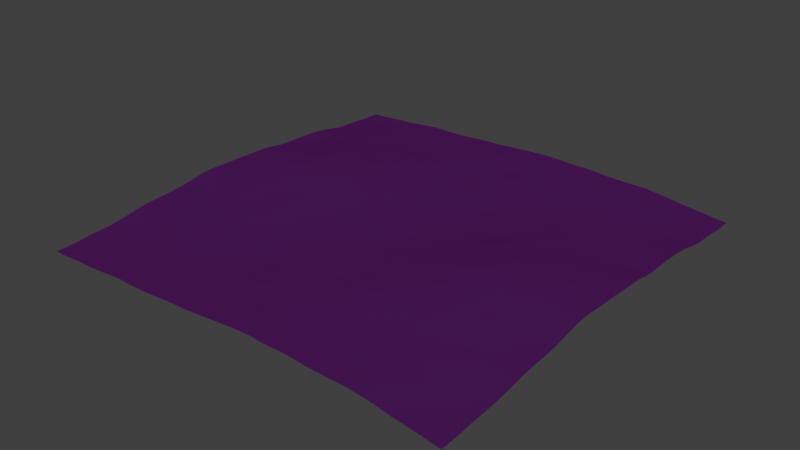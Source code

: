 # Source: DM-lake.blend  (saved by Blender 2.76.0; exported with 4.5.12 LTS)
import bpy
from mathutils import Matrix  # noqa: F401  (used for matrix-valued properties, if any)

bpy.ops.wm.read_factory_settings(use_empty=True)
scene = bpy.context.scene
scene.name = 'Scene'

# ---- collections
col_collection_1 = bpy.data.collections.new('Collection 1'); scene.collection.children.link(col_collection_1)

# ---- images (referenced by path relative to the original .blend; pixels are not part of the script)
import os
ASSET_DIR = os.environ.get("B2B_ASSET_DIR", "")  # directory of the original .blend (textures are referenced by path, not embedded)
HERE = os.path.dirname(os.path.abspath(__file__))  # packed textures are extracted next to this script under _unpacked/

def load_image(name, relpath, width, height, colorspace="sRGB"):
    """Load a texture the original file referenced (path relative to the .blend, or extracted next to this script)."""
    p = next((c for c in (os.path.join(HERE, relpath), os.path.join(ASSET_DIR, relpath)) if relpath and os.path.exists(c)), "")
    if p:
        img = bpy.data.images.load(p, check_existing=True)
        img.name = name
    else:  # same state as the original file: an image datablock whose file is absent (Cycles renders it pink)
        img = bpy.data.images.new(name, width, height)
        img.source = "FILE"
        img.filepath = "//" + (relpath or name)
    img.colorspace_settings.name = colorspace
    return img
img_water_jpg = load_image('water.jpg', 'water.jpg', 1024, 1024, 'sRGB')

# ---- materials (node trees are filled in below, after node groups)
mat_material = bpy.data.materials.new('Material')
mat_material.alpha_threshold = 0.0
mat_material.preview_render_type = 'FLAT'
mat_material.roughness = 0.5

# ---- material node trees
mat_material.use_nodes = True; mat_material.node_tree.nodes.clear()
_N = mat_material.node_tree.nodes; _L = mat_material.node_tree.links
n0 = _N.new('ShaderNodeOutputMaterial'); n0.name = 'Material Output'; n0.location = (300, 300)
n1 = _N.new('ShaderNodeMixShader'); n1.name = 'Mix Shader'; n1.location = (10, 300)
n1.inputs[0].default_value = 0.8955
n2 = _N.new('ShaderNodeBsdfTransparent'); n2.name = 'Transparent BSDF'; n2.location = (-180, 100)
n3 = _N.new('ShaderNodeTexImage'); n3.name = 'Image Texture'; n3.location = (-370, 100)
n3.width = 140
n3.image = img_water_jpg
n4 = _N.new('ShaderNodeMixShader'); n4.name = 'Mix Shader.001'; n4.location = (-190, 200)
n4.inputs[0].default_value = 0.5915
n5 = _N.new('ShaderNodeBsdfDiffuse'); n5.name = 'Diffuse BSDF'; n5.location = (-390, 100)
n5.inputs[0].default_value = (0.07538, 0.1255, 0.8, 0.3462)
n6 = _N.new('ShaderNodeBsdfAnisotropic'); n6.name = 'Glossy BSDF'; n6.location = (-390, 0)
n6.distribution = 'GGX'
n6.inputs[1].default_value = 0.2753
_L.new(n1.outputs[0], n0.inputs[0])
_L.new(n2.outputs[0], n1.inputs[2])
_L.new(n3.outputs[0], n2.inputs[0])
_L.new(n4.outputs[0], n1.inputs[1])
_L.new(n5.outputs[0], n4.inputs[1])
_L.new(n6.outputs[0], n4.inputs[2])
n0.is_active_output = True

# ---- world
world_world = bpy.data.worlds.new('World'); scene.world = world_world
world_world.color = (0.05088, 0.05088, 0.05088)
world_world.use_sun_shadow = False
world_world.sun_shadow_jitter_overblur = 0.0
world_world.cycles.sampling_method = 'MANUAL'
world_world.cycles.sample_map_resolution = 256

# ---- meshes
me_plane = bpy.data.meshes.new('Plane')
me_plane.from_pydata([(-0.8944, -0.894, 0.002229), (0.8972, -0.895, -0.001013), (-0.8952, 0.8914, -0.002758), (0.8898, 0.8926, -0.0006428), (-0.8978, -0.0009347, 0.0005923), (0.002337, -0.8968, -0.0004122), (0.8944, 0.003106, 0.0005553), (0.0004658, 0.9, 0.002772), (0.001214, -0.001097, -0.00195), (-0.8998, -0.4567, -0.0002612), (0.4585, -0.8987, -0.002406), (0.9005, 0.456, -0.0003203), (-0.4532, 0.8962, -0.002778), (-0.8961, 0.4565, 0.002208), (-0.4524, -0.8988, 0.0004882), (0.9017, -0.4517, -0.0002776), (0.4523, 0.9011, 0.0005618), (0.002113, 0.4519, 0.001511), (-0.0009568, -0.4541, 0.00119), (-0.4526, -0.002285, 0.002496), (0.4552, -0.001873, 0.003958), (0.4571, 0.4561, -0.001964), (-0.4525, 0.4528, -2.209e-05), (-0.4539, -0.4574, 0.002509), (0.4565, -0.4518, 0.002716), (-0.8966, -0.6814, 0.0006275), (0.683, -0.8999, 0.001672), (0.8968, 0.6795, 0.0007611), (-0.6803, 0.8979, 0.003846), (-0.8989, 0.2283, 0.0006442), (-0.228, -0.8993, 0.000359), (0.8936, -0.227, 0.001492), (0.2284, 0.8997, -0.000455), (0.001967, 0.6819, 0.001432), (-0.00374, -0.2273, 0.001393), (-0.6783, -4.199e-05, -0.002134), (0.2259, 0.0009192, 0.001983), (-0.8971, -0.2266, -0.001929), (0.2247, -0.9002, -0.0002337), (0.8981, 0.2261, 0.0005264), (-0.2257, 0.8973, -0.003427), (-0.8983, 0.6788, -0.002168), (-0.6793, -0.8994, -7.271e-05), (0.8979, -0.6789, -3.448e-05), (0.6801, 0.8973, -0.001433), (-0.001361, 0.2286, 0.002427), (-0.002313, -0.6798, -0.0006585), (-0.2268, 0.0001166, 0.0004622), (0.6772, -0.002297, -0.001575), (0.455, 0.6833, -0.0005627), (0.4558, 0.23, 0.001586), (0.2252, 0.4571, 0.001089), (0.6802, 0.4529, -0.002093), (-0.455, 0.6801, 8.992e-05), (-0.4567, 0.2268, -0.0007113), (-0.6797, 0.4528, 0.002111), (-0.2244, 0.4515, -0.0004253), (-0.4559, -0.2306, 0.000162), (-0.4511, -0.6798, 0.000477), (-0.68, -0.4491, 0.001311), (-0.2247, -0.4521, 0.00265), (0.4555, -0.2272, 0.0001119), (0.4535, -0.6816, 0.001227), (0.2248, -0.4569, 0.00123), (0.6805, -0.452, 0.0009317), (0.6796, 0.6824, -0.001598), (-0.2265, 0.6798, 0.001371), (-0.2273, -0.2251, -0.0005791), (0.6804, -0.2301, 0.0004999), (0.2255, 0.6807, 0.001462), (0.2252, 0.2247, -0.001669), (0.6787, 0.2264, 0.000453), (-0.6829, 0.6802, -0.0002089), (-0.6835, 0.229, 0.002275), (-0.2254, 0.2265, 0.001679), (-0.68, -0.2273, 0.0001877), (-0.6826, -0.6796, 0.001857), (-0.2285, -0.6803, -0.003135), (0.2262, -0.2282, -0.00311), (0.2256, -0.6765, 0.001045), (0.6786, -0.6813, -0.001199), (-0.8958, -0.7933, 0.001243), (0.7968, -0.8998, 0.0002429), (0.8949, 0.793, -0.0002378), (-0.7943, 0.9009, -0.0005665), (-0.8976, 0.117, -0.001012), (-0.1194, -0.8964, 0.002432), (0.8981, -0.1119, 0.001764), (0.1108, 0.8984, 0.001664), (-0.004281, 0.7951, 0.005378), (0.001329, -0.115, -0.002869), (-0.7953, -0.0003115, -0.001573), (0.1129, -0.001332, -0.002311), (-0.8977, -0.3398, -0.001762), (0.3385, -0.8992, -0.001869), (0.8992, 0.3397, 0.0003739), (-0.339, 0.8949, 0.0002963), (-0.9, 0.5661, -0.003287), (-0.5645, -0.8982, 0.00125), (0.895, -0.563, 0.0007253), (0.5657, 0.8967, -0.0007165), (-0.0002227, 0.3384, 0.002228), (0.001561, -0.5718, -0.002469), (-0.3397, 0.0001937, 0.0009601), (0.5651, -0.001305, 0.001052), (0.4515, 0.7956, 0.001223), (0.4507, 0.3381, 0.0002072), (0.1136, 0.4571, -0.000258), (0.5673, 0.4564, -0.001701), (-0.4514, 0.7935, 0.002621), (-0.4561, 0.3418, -0.001433), (-0.7962, 0.4529, 0.001629), (-0.3392, 0.4548, -0.0019), (-0.4567, -0.1154, -0.0007494), (-0.4522, -0.5678, -0.0005825), (-0.7977, -0.4548, 0.00188), (-0.3419, -0.4539, 0.0007887), (0.4579, -0.1123, 0.002436), (0.455, -0.5679, -0.00322), (0.1147, -0.4563, 0.0002024), (0.5708, -0.4563, 0.0002746), (-0.8977, -0.5635, -5.552e-05), (0.5665, -0.8978, 0.0009495), (0.8969, 0.5651, -0.002745), (-0.5688, 0.8957, -0.00177), (-0.8988, 0.3437, 0.001699), (-0.3402, -0.8962, -0.0001774), (0.9001, -0.3372, 0.002958), (0.3404, 0.9, -0.002085), (0.001576, 0.5651, -0.0006052), (-0.001899, -0.3402, 0.001393), (-0.5701, -0.001126, 0.002796), (0.3427, 0.001653, -0.0007561), (-0.8965, -0.1094, 0.002582), (0.1135, -0.9005, 0.0006568), (0.8962, 0.1115, 0.001142), (-0.1104, 0.8978, -0.002169), (-0.8973, 0.7937, 0.001472), (-0.7955, -0.8985, -0.001464), (0.8989, -0.7925, -0.002737), (0.7956, 0.8968, -8.902e-07), (-0.002177, 0.1152, -0.002636), (-0.002125, -0.7911, -0.0002841), (-0.1139, -0.002702, 0.0006099), (0.7959, 0.004473, 0.0003727), (0.4557, 0.568, 0.0001643), (0.4545, 0.1154, 0.0007622), (0.34, 0.4554, 0.0013), (0.7951, 0.4503, 0.003571), (-0.4562, 0.5671, -0.002297), (-0.4547, 0.1147, -0.0003982), (-0.5666, 0.452, -0.002759), (-0.1131, 0.452, 0.002079), (-0.4558, -0.3434, 0.001026), (-0.4526, -0.791, -0.0005054), (-0.5691, -0.4541, 0.000442), (-0.112, -0.4521, -0.001262), (0.4535, -0.3428, -0.0007851), (0.4537, -0.796, -0.0005992), (0.344, -0.4488, 0.002075), (0.7969, -0.4551, -0.002612), (0.6794, 0.7971, 0.0001466), (0.6771, 0.5673, -0.0005425), (0.5644, 0.6822, -0.001255), (0.7929, 0.6803, 0.001717), (-0.2258, 0.794, 0.0001034), (-0.227, 0.5626, 0.001642), (-0.3396, 0.6827, 8.726e-05), (-0.1118, 0.6783, -0.000221), (-0.2276, -0.1137, -0.001405), (-0.2281, -0.3375, 0.002513), (-0.3384, -0.2275, 0.001771), (-0.1115, -0.2269, 0.0007118), (0.6835, -0.1165, 0.001358), (0.679, -0.3415, -0.001095), (0.5655, -0.2263, 0.001338), (0.7929, -0.2294, -0.0006245), (0.2288, 0.7954, 0.00165), (0.2272, 0.5691, -0.0005963), (0.1122, 0.6828, 0.002286), (0.3443, 0.6811, 0.003102), (0.2266, 0.3389, -0.001089), (0.227, 0.1118, -0.000943), (0.1183, 0.2288, 0.00302), (0.3411, 0.2258, -0.001388), (0.682, 0.3408, -0.001652), (0.6813, 0.1162, -0.001129), (0.5693, 0.2288, 0.0009558), (0.7904, 0.2272, -0.0001966), (-0.6827, 0.7918, 6.787e-05), (-0.6811, 0.5664, -0.001798), (-0.7931, 0.6821, 0.0009163), (-0.5643, 0.6829, -0.002552), (-0.6787, 0.3385, -0.003447), (-0.6795, 0.1164, -0.001377), (-0.7931, 0.2258, 0.002424), (-0.5663, 0.2294, -0.004509), (-0.2286, 0.3388, 0.002057), (-0.2266, 0.1108, 0.002132), (-0.3365, 0.226, -0.0008221), (-0.1139, 0.2248, -1.312e-06), (-0.6825, -0.1131, 0.001715), (-0.6792, -0.343, 0.0008813), (-0.7925, -0.2271, 0.002655), (-0.5686, -0.2249, 0.0001728), (-0.6799, -0.5662, -0.002878), (-0.6811, -0.7932, 3.799e-05), (-0.7946, -0.6832, 0.002357), (-0.5642, -0.6787, -0.0003815), (-0.2265, -0.5651, -0.0002861), (-0.2289, -0.7941, 0.004385), (-0.3422, -0.6788, -0.001874), (-0.1152, -0.6814, 0.001595), (0.2295, -0.1158, 0.002143), (0.2277, -0.3407, 0.0009007), (0.1161, -0.23, 0.000872), (0.3394, -0.2261, -0.0009082), (0.2245, -0.5667, -0.001667), (0.2242, -0.7937, -0.0003328), (0.1136, -0.683, -0.001174), (0.3439, -0.6858, -0.0009907), (0.6821, -0.5633, 0.003659), (0.6786, -0.7936, 0.003355), (0.5637, -0.6839, -0.001928), (0.7969, -0.68, -0.00199), (0.7928, 0.7939, 0.0007577), (-0.1159, 0.794, 0.002024), (-0.1137, -0.1151, -0.002744), (0.7957, -0.1116, -0.003287), (0.3408, 0.7952, 0.0007158), (0.3427, 0.3382, -0.0009289), (0.793, 0.3397, 0.0008464), (-0.5679, 0.7946, 0.003419), (-0.5643, 0.3371, 0.000135), (-0.1165, 0.3444, -0.001949), (-0.5687, -0.1129, -0.001976), (-0.5662, -0.5688, -0.001345), (-0.114, -0.5717, -0.002095), (0.3402, -0.115, -0.002176), (0.3414, -0.5651, 5.018e-05), (0.7937, -0.5657, -0.004097), (0.5667, 0.7939, -0.001392), (0.5659, 0.5668, -0.003147), (0.7934, 0.5697, 0.0005921), (-0.3376, 0.7912, -0.0003051), (-0.3416, 0.5657, -0.001861), (-0.116, 0.5679, 0.001712), (-0.3379, -0.1156, -0.001508), (-0.3403, -0.3381, 0.001819), (-0.1116, -0.3396, -0.0007477), (0.5672, -0.1155, 0.002261), (0.5698, -0.3421, -0.000929), (0.7987, -0.3421, -0.0007226), (0.1154, 0.7923, 0.004665), (0.1123, 0.5674, -0.001251), (0.3403, 0.5671, 0.0009149), (0.1166, 0.3384, -0.0006019), (0.1127, 0.114, 0.0003083), (0.3387, 0.109, -0.002401), (0.566, 0.3431, 0.0002226), (0.5685, 0.1148, 0.001584), (0.7946, 0.1129, 0.001407), (-0.7904, 0.7912, -0.0001651), (-0.7929, 0.5644, 0.0008874), (-0.5664, 0.5677, -0.001974), (-0.7915, 0.3397, -0.00354), (-0.7952, 0.1119, -0.001669), (-0.5662, 0.1124, -0.002539), (-0.3425, 0.3445, -0.005776), (-0.3423, 0.1095, 0.00145), (-0.1133, 0.1119, -0.001342), (-0.7952, -0.1125, 0.00258), (-0.7935, -0.3411, 0.0003962), (-0.567, -0.3397, -0.002907), (-0.7948, -0.5625, -0.0007845), (-0.795, -0.7939, -0.0001531), (-0.5667, -0.7924, -0.0002984), (-0.3414, -0.5668, -0.001147), (-0.3388, -0.7965, 0.001194), (-0.1162, -0.792, -0.0007424), (0.1119, -0.1097, -0.002223), (0.114, -0.34, -0.0009239), (0.3408, -0.3367, -0.001848), (0.1115, -0.5676, -0.00281), (0.1123, -0.7923, -0.00164), (0.3393, -0.7947, -0.0001652), (0.5681, -0.5645, 0.003121), (0.5687, -0.795, -0.001185), (0.7975, -0.7947, 0.00164), (-0.8973, -0.8498, 0.002055), (0.8529, -0.8993, -0.0009327), (0.8957, 0.8496, -0.0007375), (-0.8522, 0.8973, -0.001424), (-0.8958, 0.05871, 0.0007809), (-0.05781, -0.8958, 0.002151), (0.899, -0.05291, -0.0001827), (0.05359, 0.8974, 0.004077), (-0.002164, 0.8535, 0.003904), (0.002454, -0.05785, -0.003433), (-0.8493, -0.004914, -0.002012), (0.05931, -0.001348, -0.00553), (-0.8982, -0.3994, -0.001994), (0.3972, -0.897, -0.002075), (0.9, 0.3969, -0.0004551), (-0.3958, 0.8928, -0.001488), (-0.8959, 0.5112, 0.0002019), (-0.5106, -0.8991, 0.0002226), (0.8974, -0.507, 0.001586), (0.5095, 0.896, -0.00158), (0.0006997, 0.3951, 0.001921), (0.001303, -0.512, 0.0007826), (-0.3949, -0.002678, 0.001104), (0.5101, -0.001143, 0.001796), (0.4505, 0.8518, -0.0009687), (0.454, 0.3962, -0.002565), (0.05646, 0.458, 0.00183), (0.5118, 0.4545, -0.004011), (-0.451, 0.8513, -0.0007298), (-0.4531, 0.3993, -0.0002409), (-0.8519, 0.4518, 0.003685), (-0.3993, 0.4533, -0.00405), (-0.4547, -0.0613, -8.556e-05), (-0.4527, -0.5123, 0.001722), (-0.8505, -0.4553, -0.0007344), (-0.3968, -0.4532, 0.00392), (0.4583, -0.0558, 0.004612), (0.4569, -0.5112, 0.001458), (0.05565, -0.4562, 0.001303), (0.5144, -0.453, 0.002229), (-0.8949, -0.6217, 0.002024), (0.6235, -0.8994, -0.0003054), (0.8974, 0.6211, -0.002693), (-0.6267, 0.8965, -0.000871), (-0.8988, 0.2858, 0.001873), (-0.284, -0.8984, 0.002036), (0.8951, -0.2795, 0.003378), (0.2848, 0.8996, -0.001469), (-0.0006145, 0.6263, 0.0008734), (-0.003688, -0.2845, 0.002978), (-0.6245, -0.002139, -0.002034), (0.2838, 0.0007412, -0.001855), (-0.8969, -0.169, 0.001727), (0.1694, -0.9014, 0.001833), (0.8998, 0.1704, 0.0003761), (-0.1685, 0.8963, -0.002604), (-0.8948, 0.7369, -0.0002585), (-0.7381, -0.8974, 0.0003417), (0.899, -0.7362, 0.001408), (0.7384, 0.8992, -0.0007963), (-0.001634, 0.1703, 0.000851), (-0.004452, -0.7358, -0.0009522), (-0.1723, -0.001288, -0.003216), (0.7349, -0.0009415, -0.001406), (0.4536, 0.6281, 0.0009133), (0.4571, 0.1733, 0.003726), (0.2827, 0.453, -0.001892), (0.7397, 0.4493, 0.001387), (-0.4558, 0.6241, -0.0012), (-0.4562, 0.1713, -0.0004214), (-0.6228, 0.4522, -0.0009215), (-0.1671, 0.4494, 0.004234), (-0.4546, -0.2864, -0.000506), (-0.4498, -0.7345, 0.0003146), (-0.6259, -0.4509, 0.002789), (-0.1667, -0.4544, 0.0004734), (0.4551, -0.2841, 0.002165), (0.4498, -0.7397, 0.001622), (0.2812, -0.4531, 0.0003433), (0.7398, -0.453, 0.001049), (0.6787, 0.8524, -0.000753), (0.6794, 0.6251, -0.00263), (0.5121, 0.6808, -0.0006016), (0.7348, 0.6799, -0.001591), (-0.2245, 0.8489, -0.0009496), (-0.2283, 0.622, 0.000851), (-0.3961, 0.6812, -0.000496), (-0.1682, 0.6809, -0.0008656), (-0.2251, -0.0584, -0.001984), (-0.2293, -0.2836, -0.00117), (-0.3976, -0.2288, 0.001395), (-0.1725, -0.2246, -0.0004195), (0.6794, -0.05879, 0.002346), (0.6806, -0.287, -0.001911), (0.5078, -0.2293, 0.001648), (0.7371, -0.2282, 0.0006141), (0.2262, 0.8531, 0.0006736), (0.2258, 0.6252, -0.001281), (0.06004, 0.6817, -0.001351), (0.2845, 0.6797, 0.002818), (0.2254, 0.3982, 0.0008302), (0.2267, 0.1669, -0.0007075), (0.06131, 0.2314, 0.004192), (0.2845, 0.2285, -0.002885), (0.6813, 0.3941, -0.003141), (0.6801, 0.1726, -0.00247), (0.5125, 0.2267, 0.0008754), (0.7379, 0.2237, -0.002084), (-0.6802, 0.8494, 0.002086), (-0.6807, 0.6207, 0.0009519), (-0.8467, 0.6798, 0.0006755), (-0.6226, 0.6817, -0.001097), (-0.6787, 0.3962, 1.275e-06), (-0.6827, 0.1718, 0.001444), (-0.8488, 0.2298, 0.001096), (-0.6258, 0.2299, -0.0006135), (-0.2273, 0.3959, 0.001903), (-0.2279, 0.1697, -4.717e-06), (-0.398, 0.2282, -0.0002894), (-0.1665, 0.2273, 0.0001532), (-0.68, -0.05792, -0.003653), (-0.6762, -0.2833, 0.0008517), (-0.8485, -0.2279, -0.00187), (-0.6227, -0.2253, 0.00153), (-0.6804, -0.5075, -0.001667), (-0.6794, -0.7347, -6.816e-05), (-0.8521, -0.6854, 0.00235), (-0.6263, -0.6784, 0.0007222), (-0.2255, -0.5085, 0.002559), (-0.2289, -0.74, 0.002493), (-0.3945, -0.6778, -0.002765), (-0.1688, -0.6808, -0.002694), (0.2263, -0.05602, 0.003312), (0.2255, -0.2833, -0.00155), (0.05941, -0.2292, 0.00509), (0.2856, -0.2253, -0.001378), (0.2228, -0.5123, 0.0005627), (0.2245, -0.7344, -0.000464), (0.05822, -0.6843, -0.002144), (0.2858, -0.6803, 0.002453), (0.6829, -0.5089, 0.00232), (0.6799, -0.7367, 0.0005057), (0.5089, -0.6811, -0.003147), (0.7331, -0.6794, -0.003382), (-0.8981, -0.7369, 0.002588), (0.7371, -0.9016, 0.002634), (0.8954, 0.7344, 0.0003517), (-0.7345, 0.9022, 0.003564), (-0.8996, 0.1741, 0.001101), (-0.1741, -0.9002, 0.001244), (0.897, -0.1722, 0.0006017), (0.1691, 0.8996, -0.0007409), (-0.0006333, 0.7388, 0.0008076), (-0.001423, -0.1725, 0.001305), (-0.7354, -0.002345, -0.0001621), (0.1696, -0.001478, 0.0005774), (-0.8979, -0.2812, -0.001627), (0.281, -0.8971, 0.0004617), (0.8978, 0.2819, 0.0008412), (-0.2806, 0.8978, -0.001736), (-0.9007, 0.6215, -0.00473), (-0.6209, -0.8971, -0.001502), (0.8958, -0.6233, -0.00122), (0.6201, 0.8985, -0.003103), (-0.002429, 0.2805, 0.001226), (-0.0008782, -0.6282, 3.67e-05), (-0.2879, -0.000985, -0.0005541), (0.6213, -0.00265, 0.0005434), (0.4534, 0.7389, 0.000752), (0.4532, 0.2835, 0.002828), (0.1704, 0.4562, -0.001913), (0.6238, 0.4536, 0.0003183), (-0.4513, 0.7375, 0.001449), (-0.4569, 0.2862, -0.002197), (-0.7393, 0.4504, 0.000889), (-0.284, 0.4522, -0.0005984), (-0.4564, -0.1718, -0.0004015), (-0.452, -0.6248, -0.002214), (-0.7403, -0.4537, -0.000712), (-0.2873, -0.4546, 0.001567), (0.4554, -0.1712, 5.38e-05), (0.4538, -0.6258, -0.0002877), (0.1728, -0.4536, 0.001062), (0.6262, -0.4527, 0.002115), (-0.9008, -0.5093, -0.002138), (0.5128, -0.8959, -0.0007173), (0.8988, 0.5127, 5.156e-05), (-0.5094, 0.8959, -0.00203), (-0.8973, 0.3997, 0.000935), (-0.3945, -0.8979, 9.26e-06), (0.9033, -0.3931, 0.0008892), (0.3967, 0.9008, 0.001163), (0.001049, 0.5073, -0.001729), (-0.002522, -0.399, 0.0015), (-0.5102, -0.0003083, 0.003684), (0.399, -0.0008904, 6.962e-05), (-0.898, -0.0557, 5.593e-05), (0.05787, -0.9014, -0.0002976), (0.8939, 0.05679, 0.0008693), (-0.05449, 0.899, 0.002423), (-0.8995, 0.8507, -0.000291), (-0.855, -0.9012, -0.0005476), (0.8996, -0.8521, -0.004036), (0.8477, 0.8965, -0.0006648), (-0.0007363, 0.05657, -0.002056), (0.001543, -0.8488, -0.001762), (-0.05495, 0.000511, -0.002314), (0.8487, 0.00405, -4.025e-05), (0.4571, 0.5107, 0.000955), (0.4558, 0.05371, -0.001174), (0.4, 0.457, -0.001893), (0.8524, 0.4541, 0.00346), (-0.4536, 0.5105, -0.0003367), (-0.4514, 0.05481, 0.001137), (-0.5077, 0.4555, -0.0009311), (-0.05402, 0.4505, 0.001351), (-0.4564, -0.4016, 0.001425), (-0.4551, -0.8498, -0.00202), (-0.5127, -0.4571, -0.0008957), (-0.05855, -0.4508, 0.001205), (0.4563, -0.3979, -0.001193), (0.4582, -0.8503, -0.001592), (0.3988, -0.4497, 0.004597), (0.8537, -0.4522, 0.0006037), (0.6783, 0.7396, -2.142e-05), (0.6774, 0.5125, -0.001126), (0.6226, 0.6838, 0.001515), (0.8529, 0.6803, 0.0005817), (-0.2249, 0.7395, 0.0017), (-0.2271, 0.5051, 0.002336), (-0.2812, 0.6837, 8.143e-05), (-0.05716, 0.6771, 0.0002959), (-0.2272, -0.1668, -0.001337), (-0.2271, -0.394, 0.004507), (-0.2814, -0.2263, 0.004472), (-0.05973, -0.2284, -0.001412), (0.6819, -0.1739, 0.001394), (0.6777, -0.398, -0.00082), (0.6225, -0.2276, 0.002939), (0.8471, -0.2283, 3.789e-05), (0.2291, 0.7375, 0.0003683), (0.2278, 0.5135, -0.001279), (0.1661, 0.6826, 0.00416), (0.399, 0.6825, 0.0005848), (0.2258, 0.2842, -0.0007137), (0.2249, 0.05737, -0.0009882), (0.1714, 0.2278, 0.003353), (0.3986, 0.2273, 0.0008428), (0.68, 0.2823, 0.0003055), (0.6776, 0.05556, -0.004357), (0.6226, 0.2273, 0.002681), (0.8497, 0.2252, -0.003019), (-0.6846, 0.7358, -0.001537), (-0.6813, 0.508, -0.0006703), (-0.7402, 0.678, -0.0006593), (-0.512, 0.6845, -0.0001816), (-0.6803, 0.2827, -0.0004661), (-0.6777, 0.05849, -0.0006921), (-0.7372, 0.2299, 0.001341), (-0.5099, 0.2278, -0.002941), (-0.2261, 0.2827, 0.002405), (-0.2275, 0.05589, 0.002675), (-0.2832, 0.2237, 0.001105), (-0.05856, 0.225, -5.998e-05), (-0.6836, -0.1685, 0.0007016), (-0.6811, -0.3971, 0.000484), (-0.7386, -0.2281, -0.000231), (-0.5135, -0.2263, 0.0002228), (-0.6813, -0.623, -0.0001828), (-0.6799, -0.8488, 0.001359), (-0.7387, -0.6807, 0.0004534), (-0.5077, -0.6782, -0.0008812), (-0.2277, -0.6217, -0.00463), (-0.2271, -0.8501, 0.001921), (-0.2877, -0.6816, -0.003415), (-0.06001, -0.6811, 0.001792), (0.2271, -0.1721, -0.0005288), (0.2273, -0.3977, 0.0003755), (0.1708, -0.2275, -0.002715), (0.3996, -0.2266, -0.00118), (0.2265, -0.6205, -0.002023), (0.2253, -0.8535, -0.0005523), (0.1676, -0.679, -0.001095), (0.3977, -0.6838, 0.001952), (0.6784, -0.6231, 0.002748), (0.6804, -0.854, 0.004485), (0.6238, -0.6848, 0.00314), (0.8547, -0.6794, -0.000885), (0.7939, 0.8499, 0.001475), (0.7943, 0.7345, 0.001301), (0.734, 0.7961, 0.0002866), (0.8459, 0.7924, -0.000408), (-0.1134, 0.8489, 1.165e-05), (-0.1142, 0.7358, 0.0008006), (-0.1687, 0.7941, 0.000952), (-0.06192, 0.7921, 0.004168), (-0.1133, -0.05902, -0.002215), (-0.1106, -0.1688, -0.001801), (-0.1722, -0.1112, -0.003864), (-0.0549, -0.1165, -0.005446), (0.7954, -0.05329, -0.003123), (0.7958, -0.172, -0.002869), (0.7402, -0.113, -0.002246), (0.8488, -0.1123, -0.00252), (0.3408, 0.8521, -0.000696), (0.3415, 0.7374, 0.001401), (0.286, 0.7962, -0.001246), (0.3951, 0.7957, 0.003853), (0.341, 0.3994, 0.0005893), (0.3422, 0.2809, 0.0007139), (0.2876, 0.3406, -0.003179), (0.3972, 0.3369, 0.003593), (0.7937, 0.3952, 0.003068), (0.7928, 0.284, 0.001529), (0.7395, 0.3394, -0.003069), (0.8525, 0.3399, -2.597e-05), (-0.5702, 0.8491, 0.001636), (-0.5666, 0.7371, 0.001542), (-0.6267, 0.7944, -0.0001187), (-0.5066, 0.7924, 0.004329), (-0.5641, 0.3948, -4.435e-05), (-0.5671, 0.2857, -0.0006567), (-0.6201, 0.3382, -0.002061), (-0.5118, 0.3398, -0.001198), (-0.1143, 0.3982, -0.0002503), (-0.116, 0.2843, -0.001179), (-0.1682, 0.3411, -0.001194), (-0.05612, 0.3433, 0.002883), (-0.5664, -0.05733, 0.0003876), (-0.5705, -0.1699, -0.001239), (-0.6254, -0.1156, -0.0006757), (-0.5111, -0.1124, -0.001628), (-0.5689, -0.5099, 0.001424), (-0.5638, -0.6225, -0.002322), (-0.6242, -0.5697, -0.001678), (-0.5103, -0.572, 0.000289), (-0.1139, -0.5134, -0.001014), (-0.1118, -0.626, -0.001452), (-0.1708, -0.5688, 0.0009451), (-0.05489, -0.5703, -0.001777), (0.3438, -0.05711, 0.0001639), (0.34, -0.1693, -0.0009477), (0.2842, -0.1166, 0.001214), (0.3998, -0.1114, -0.0001084), (0.3409, -0.5039, -0.0005703), (0.3406, -0.6264, 0.001653), (0.2804, -0.5668, 0.001102), (0.3971, -0.565, -0.001029), (0.7955, -0.5097, -0.001673), (0.7938, -0.6265, -0.00185), (0.739, -0.5642, -0.002122), (0.8482, -0.5627, -0.0007189), (0.5663, 0.8487, -0.002335), (0.5644, 0.7379, -0.000954), (0.5101, 0.7936, -0.001436), (0.6232, 0.7984, -0.002833), (0.5645, 0.6267, -0.000181), (0.5646, 0.5117, -0.004367), (0.5134, 0.5651, -0.0004207), (0.6218, 0.567, -0.0006975), (0.7914, 0.624, 0.0006289), (0.7925, 0.5097, 0.002167), (0.7342, 0.5673, -0.002806), (0.8511, 0.5683, -0.0005703), (-0.3412, 0.845, -0.000986), (-0.3378, 0.7399, 0.0006702), (-0.3954, 0.7917, -2.161e-05), (-0.2783, 0.7918, -0.0003239), (-0.3429, 0.6255, -0.001649), (-0.3422, 0.5094, -0.003199), (-0.3985, 0.5663, -0.001549), (-0.2864, 0.5629, 0.002485), (-0.1145, 0.6225, -0.000881), (-0.1153, 0.5091, 0.00318), (-0.1717, 0.5677, 0.001104), (-0.05905, 0.5665, 0.00237), (-0.3391, -0.05529, -0.001102), (-0.3379, -0.1713, 0.001125), (-0.3976, -0.1168, -0.0002499), (-0.2846, -0.1139, -0.0008474), (-0.3396, -0.2797, 0.00344), (-0.3403, -0.3979, 0.003115), (-0.395, -0.3413, 0.000951), (-0.2877, -0.339, 0.004061), (-0.1118, -0.2836, 0.000334), (-0.1097, -0.393, 0.0007655), (-0.1711, -0.338, 0.0002986), (-0.05802, -0.342, -0.0002217), (0.5658, -0.05755, 0.002394), (0.5643, -0.1718, 0.001613), (0.5104, -0.1132, 0.005501), (0.6254, -0.1167, 0.005021), (0.5653, -0.2859, -0.0001502), (0.5708, -0.3975, -7.26e-05), (0.5136, -0.3414, 0.001036), (0.624, -0.3433, -0.003755), (0.7949, -0.2848, -0.0003993), (0.7981, -0.4004, -0.00304), (0.7384, -0.34, -0.001606), (0.8537, -0.3383, 0.003214), (0.1115, 0.8508, 0.002837), (0.1159, 0.7377, 0.005378), (0.05281, 0.7902, 0.006385), (0.175, 0.7964, 0.003962), (0.1106, 0.6248, -0.0002973), (0.1117, 0.51, -0.0001943), (0.05497, 0.5662, -0.004593), (0.1676, 0.5678, 0.00137), (0.3437, 0.6227, 0.002082), (0.3397, 0.5128, 0.0004685), (0.2824, 0.5665, 0.0008329), (0.3969, 0.5669, -0.001261), (0.1166, 0.4013, -0.0006426), (0.1179, 0.2832, 0.001061), (0.05956, 0.3394, 0.002076), (0.1719, 0.3385, 0.0009583), (0.1155, 0.1735, 0.003882), (0.1153, 0.0551, -0.00249), (0.05756, 0.1135, 0.0009308), (0.1698, 0.1155, -0.003077), (0.341, 0.1657, -0.0005928), (0.3389, 0.05666, -0.003091), (0.2819, 0.1111, -0.001409), (0.3981, 0.1105, -0.001737), (0.5646, 0.4002, 0.0004869), (0.569, 0.2843, 0.001381), (0.5092, 0.3406, -0.001991), (0.6222, 0.3396, 0.002282), (0.57, 0.1718, 0.002082), (0.5667, 0.05646, -0.001115), (0.5131, 0.1135, 0.001678), (0.6227, 0.114, 0.0002358), (0.7919, 0.1713, -0.0002843), (0.7952, 0.05778, 0.0003588), (0.7392, 0.1141, -0.001902), (0.8493, 0.1124, 0.002683), (-0.7913, 0.8496, -0.00026), (-0.7922, 0.7391, 3.575e-06), (-0.8458, 0.7934, 0.002717), (-0.7358, 0.7919, -0.001539), (-0.7911, 0.6197, 0.002443), (-0.7953, 0.5064, -0.001651), (-0.85, 0.5622, -0.001735), (-0.7376, 0.5628, 0.002088), (-0.5625, 0.6258, -0.003008), (-0.5682, 0.5097, -0.002837), (-0.622, 0.5683, -0.001206), (-0.5109, 0.5677, -0.002417), (-0.7952, 0.3963, -0.001699), (-0.7905, 0.2817, -0.001522), (-0.8535, 0.3449, -0.0009856), (-0.7352, 0.3377, -0.003705), (-0.7942, 0.1712, -4.892e-05), (-0.794, 0.05716, -0.0007861), (-0.8505, 0.1144, 0.001223), (-0.7364, 0.1124, -0.001322), (-0.565, 0.1708, -0.003351), (-0.5695, 0.05608, -0.001753), (-0.6211, 0.1159, -0.002927), (-0.5091, 0.1136, -0.001084), (-0.3408, 0.3992, -0.004097), (-0.3389, 0.2866, -0.00398), (-0.3971, 0.3422, -0.005892), (-0.288, 0.34, -0.004721), (-0.3395, 0.1653, -0.001016), (-0.3412, 0.05706, 0.002771), (-0.3989, 0.1136, 0.0007588), (-0.2885, 0.1092, 0.0047), (-0.1128, 0.17, -0.001327), (-0.1138, 0.05367, 0.0001203), (-0.1689, 0.1107, -0.00293), (-0.05886, 0.1146, -0.001501), (-0.7956, -0.05816, 0.0004922), (-0.7971, -0.1715, 0.001242), (-0.8464, -0.1117, 0.0009621), (-0.743, -0.1146, 0.0001433), (-0.7901, -0.2839, 0.002539), (-0.7956, -0.3976, -6.162e-06), (-0.8527, -0.3414, -0.00122), (-0.732, -0.3454, -9.057e-05), (-0.5666, -0.2805, -0.0008783), (-0.5686, -0.3996, -0.002997), (-0.6234, -0.339, 0.0001962), (-0.5113, -0.3432, -0.001589), (-0.7963, -0.5076, -1.225e-05), (-0.7952, -0.6237, 5.203e-05), (-0.849, -0.5645, -0.0004835), (-0.7404, -0.5652, -0.002959), (-0.7943, -0.7376, 0.002801), (-0.795, -0.8486, 0.0004124), (-0.8536, -0.796, 0.003), (-0.74, -0.7905, -0.003353), (-0.5653, -0.7334, -9.432e-05), (-0.565, -0.8499, 0.0009629), (-0.6234, -0.7921, 0.002814), (-0.5083, -0.7936, -0.002934), (-0.3423, -0.5082, -0.0008218), (-0.3445, -0.6229, -0.002889), (-0.3995, -0.5666, -0.001786), (-0.2878, -0.5661, -0.0002416), (-0.3403, -0.7356, 0.002483), (-0.3399, -0.8529, 0.001149), (-0.394, -0.7929, -0.001037), (-0.2827, -0.7969, 0.002932), (-0.1174, -0.7396, 0.001132), (-0.1176, -0.8471, -0.0003949), (-0.1727, -0.7982, 0.001786), (-0.05741, -0.7914, -0.002688), (0.1131, -0.05648, -0.0003788), (0.1119, -0.1708, 5.281e-05), (0.05886, -0.1115, -0.0009513), (0.1681, -0.1121, -0.004367), (0.1165, -0.2851, 0.00257), (0.1116, -0.3964, -0.002506), (0.05273, -0.3423, 0.0009647), (0.1759, -0.3415, -0.0008381), (0.3395, -0.2789, -0.004359), (0.3441, -0.393, 0.0009715), (0.2814, -0.3378, -0.003085), (0.4, -0.3377, 0.0002263), (0.1144, -0.5106, 0.0008795), (0.1129, -0.6246, -0.003277), (0.05602, -0.5735, -0.003299), (0.1697, -0.5655, -0.00422), (0.1136, -0.7365, -0.0042), (0.1115, -0.8544, 0.0002494), (0.0544, -0.7934, -0.002388), (0.1697, -0.7931, 0.001794), (0.341, -0.7384, -0.003702), (0.3417, -0.8529, -0.0003375), (0.2818, -0.7932, 0.001403), (0.3976, -0.7921, -0.0004083), (0.5712, -0.5088, 0.002187), (0.5655, -0.626, 0.000725), (0.5122, -0.5693, -0.002481), (0.6257, -0.5618, 0.007394), (0.5638, -0.739, -0.002826), (0.5675, -0.8528, 0.0008991), (0.5113, -0.7946, -0.001338), (0.6249, -0.7939, 0.001497), (0.7997, -0.7387, -0.0007721), (0.7967, -0.8516, 0.0002937), (0.7345, -0.7965, 0.002165), (0.852, -0.7916, -0.0003582), (0.847, 0.8487, 2.296e-05), (-0.05863, 0.8497, 0.00504), (-0.05248, -0.05593, -0.004522), (0.8508, -0.05259, -0.003776), (0.396, 0.8515, 0.001912), (0.3976, 0.3992, 0.001766), (0.8522, 0.3963, 0.002691), (-0.5073, 0.8504, 0.002093), (-0.508, 0.4, 0.001205), (-0.05452, 0.3958, 0.00178), (-0.5095, -0.05838, 0.001821), (-0.5125, -0.5137, 0.0005229), (-0.05726, -0.5094, 0.0008461), (0.4024, -0.05561, 0.0009953), (0.3968, -0.5068, 0.002526), (0.8495, -0.5064, 0.001581), (0.6205, 0.8534, -0.004397), (0.6225, 0.6267, 0.0008529), (0.8531, 0.6238, -0.002344), (-0.2791, 0.8471, -0.00154), (-0.286, 0.6247, 0.0002931), (-0.06142, 0.6225, 0.0008489), (-0.2868, -0.05587, -0.001892), (-0.285, -0.2816, 0.004851), (-0.05816, -0.2854, 0.0002126), (0.6229, -0.05996, 0.004431), (0.6219, -0.2879, -0.002337), (0.8499, -0.2809, 0.003803), (0.1703, 0.854, 0.0005666), (0.1624, 0.6253, 0.002453), (0.3981, 0.6257, -0.0005875), (0.1711, 0.3988, -0.001027), (0.1708, 0.1725, 0.0005992), (0.4015, 0.1684, 9.632e-05), (0.6214, 0.395, 0.001044), (0.6231, 0.1717, -0.0003434), (0.8509, 0.1701, 4.782e-05), (-0.7329, 0.8529, 0.001436), (-0.7386, 0.617, 0.003176), (-0.5101, 0.6266, -0.001786), (-0.7385, 0.394, -0.002446), (-0.7367, 0.1728, -0.0007824), (-0.5086, 0.1691, -0.001788), (-0.2875, 0.3959, -0.003828), (-0.2869, 0.1646, 0.002815), (-0.0579, 0.1679, -0.0007111), (-0.7399, -0.05898, -0.001342), (-0.7305, -0.2863, 0.0003293), (-0.5116, -0.2833, -0.001711), (-0.7413, -0.5098, -0.003498), (-0.7376, -0.7337, -0.002588), (-0.5065, -0.7329, -0.003736), (-0.2884, -0.5087, -6.171e-05), (-0.2852, -0.7407, 0.001947), (-0.06085, -0.7369, -0.0009378), (0.1669, -0.05506, -0.0006086), (0.173, -0.2841, -0.0005319), (0.4004, -0.2802, -0.000981), (0.1697, -0.5078, -0.0002927), (0.1682, -0.7345, -0.001167), (0.395, -0.7373, 0.0004874), (0.6286, -0.5051, 0.005125), (0.6253, -0.7402, 0.00237), (0.8557, -0.7373, 0.0008044), (0.7353, 0.8533, -0.0005754), (0.7339, 0.737, 0.001726), (0.8495, 0.733, -0.0002319), (-0.1682, 0.8487, -7.894e-05), (-0.1671, 0.7375, -0.0002731), (-0.0596, 0.7341, 8.886e-05), (-0.1717, -0.05821, -0.005347), (-0.1701, -0.1648, -0.003425), (-0.05818, -0.1725, -0.003419), (0.7364, -0.05799, -0.001278), (0.7406, -0.1713, -0.0009382), (0.8485, -0.1727, -0.003322), (0.2836, 0.853, -0.0009715), (0.2867, 0.7373, -0.001567), (0.395, 0.7396, 0.003021), (0.2854, 0.3979, -0.002271), (0.2875, 0.2852, -0.001751), (0.3971, 0.2802, 0.005227), (0.7397, 0.3935, -0.0002154), (0.7402, 0.2809, -0.002523), (0.8515, 0.2827, -0.002317), (-0.6277, 0.8482, -0.001113), (-0.6263, 0.7373, -0.001001), (-0.509, 0.7379, 0.003272), (-0.6211, 0.3954, -0.001751), (-0.6235, 0.2839, -0.0007875), (-0.5125, 0.2859, -0.001627), (-0.1664, 0.3954, 0.001961), (-0.1666, 0.2838, 0.0003694), (-0.05949, 0.2834, 0.0003529), (-0.6242, -0.06099, -0.003196), (-0.6244, -0.1698, 6.051e-05), (-0.5137, -0.1694, -0.001419), (-0.6258, -0.5102, 0.002435), (-0.6245, -0.623, -0.001964), (-0.5081, -0.6262, -0.001164), (-0.1692, -0.5131, 0.001907), (-0.1673, -0.6233, -0.003039), (-0.05618, -0.6277, 0.001106), (0.2838, -0.0568, 0.002321), (0.2861, -0.1702, 0.001396), (0.3985, -0.1692, -0.001129), (0.2791, -0.5087, -6.36e-05), (0.281, -0.6234, 0.002097), (0.3968, -0.6255, 0.00202), (0.7412, -0.5108, 0.0005873), (0.734, -0.6237, -0.002163), (0.851, -0.6242, -0.001102), (0.5093, 0.8468, -0.003921), (0.5104, 0.7371, -0.0002778), (0.6226, 0.742, -0.0006198), (0.5123, 0.6249, 0.001705), (0.5124, 0.5083, -0.002605), (0.6203, 0.5126, -0.000142), (0.733, 0.6218, -0.003725), (0.736, 0.5087, -0.002028), (0.8505, 0.5126, 0.003785), (-0.3977, 0.8449, -0.000946), (-0.3928, 0.74, -0.001696), (-0.2788, 0.7408, 0.001166), (-0.3991, 0.6236, -0.0004085), (-0.4009, 0.511, -0.001737), (-0.2867, 0.5059, 0.001701), (-0.1707, 0.6249, -0.001888), (-0.1717, 0.5078, 0.006489), (-0.05632, 0.5073, 0.0007032), (-0.3957, -0.06079, -0.001452), (-0.3972, -0.1706, 0.001385), (-0.2816, -0.1694, 0.002658), (-0.3965, -0.2842, 0.001788), (-0.3943, -0.3982, 0.002825), (-0.2886, -0.3984, 0.004856), (-0.1747, -0.2828, -0.0003941), (-0.1661, -0.394, 0.001819), (-0.05844, -0.3965, 0.001314), (0.5102, -0.05544, 0.005081), (0.507, -0.1732, 0.003216), (0.6229, -0.1712, 0.005392), (0.5103, -0.2868, 0.003136), (0.5149, -0.3959, 0.00125), (0.6236, -0.3985, -0.002073), (0.7371, -0.2843, -0.002228), (0.7381, -0.3981, -0.0003771), (0.8555, -0.3947, 0.0008314), (0.05123, 0.8493, 0.005103), (0.05717, 0.7349, 0.003208), (0.175, 0.7403, 0.005438), (0.05809, 0.6265, -0.005283), (0.05277, 0.5108, -0.00128), (0.1712, 0.5099, -0.001963), (0.2835, 0.6212, 0.00259), (0.2827, 0.5119, -0.001768), (0.3986, 0.5107, -0.002347), (0.05857, 0.4016, 0.002043), (0.06071, 0.2833, 0.002742), (0.1718, 0.2847, 0.003984), (0.05912, 0.173, 0.004675), (0.0603, 0.05592, -0.0028), (0.1709, 0.05537, -0.002107), (0.2826, 0.1696, -0.00035), (0.2809, 0.05689, -0.004071), (0.3973, 0.05254, -0.00368), (0.5102, 0.3983, -0.003568), (0.5118, 0.2819, -0.001385), (0.6226, 0.2812, 0.005378), (0.5143, 0.1704, 0.00532), (0.5129, 0.05455, -0.001969), (0.621, 0.05539, -0.002719), (0.7379, 0.1698, -0.003693), (0.735, 0.05634, -0.003682), (0.8485, 0.05743, 0.001712), (-0.849, 0.8502, 0.001209), (-0.8444, 0.7389, 0.002226), (-0.7393, 0.7345, -0.003121), (-0.8474, 0.6187, -0.002112), (-0.8498, 0.5054, 0.0005632), (-0.7383, 0.5044, -0.0003887), (-0.6198, 0.6246, 5.253e-05), (-0.6243, 0.5092, -0.0002549), (-0.5081, 0.5119, -0.003441), (-0.854, 0.3972, 0.0008777), (-0.8504, 0.289, -0.0008626), (-0.7344, 0.2822, -0.0007902), (-0.85, 0.1744, 0.002869), (-0.8489, 0.05508, 0.0007517), (-0.734, 0.05423, 0.001144), (-0.6242, 0.1737, 0.0002819), (-0.6225, 0.05804, -0.004874), (-0.5087, 0.05684, 0.0002549), (-0.3972, 0.3968, -0.006265), (-0.3968, 0.2873, -0.004906), (-0.2849, 0.2825, -0.002463), (-0.4, 0.1723, 8.263e-05), (-0.3949, 0.0549, 0.001912), (-0.289, 0.05522, 0.003335), (-0.1679, 0.1722, -0.00271), (-0.1713, 0.05411, -0.002968), (-0.05806, 0.05649, -0.001452), (-0.8476, -0.05937, -0.001798), (-0.8476, -0.1716, -0.001003), (-0.746, -0.1718, -0.001051), (-0.8517, -0.283, -0.0002702), (-0.8509, -0.3984, -0.00284), (-0.7366, -0.3999, -0.0009164), (-0.6205, -0.2802, 0.0023), (-0.6257, -0.3954, 4.99e-05), (-0.5132, -0.4026, -0.003007), (-0.8501, -0.5085, -0.001951), (-0.8491, -0.6252, 0.001922), (-0.7402, -0.6234, -0.001657), (-0.8549, -0.7404, 0.006022), (-0.8548, -0.8522, 0.001601), (-0.7388, -0.8453, -0.000123), (-0.6238, -0.7331, 0.004029), (-0.6208, -0.8479, 0.0008725), (-0.5112, -0.8517, -0.00205), (-0.3992, -0.5081, 0.002662), (-0.3983, -0.6241, -0.004638), (-0.291, -0.6222, -0.002653), (-0.3927, -0.7331, -0.00109), (-0.3957, -0.8514, -0.001218), (-0.2821, -0.8527, 0.004116), (-0.1717, -0.7433, -0.0005104), (-0.1737, -0.8528, 0.000757), (-0.05492, -0.8473, -0.001115), (0.06018, -0.05849, -0.004657), (0.05982, -0.1706, 0.005595), (0.1667, -0.1712, -0.004785), (0.05563, -0.2875, 0.00559), (0.05128, -0.3994, -0.0001043), (0.1757, -0.396, -0.0006611), (0.2836, -0.2788, -0.005031), (0.2805, -0.396, -0.001834), (0.4015, -0.393, 0.00166), (0.05861, -0.5138, 0.001312), (0.05565, -0.6306, -0.003132), (0.1709, -0.6215, -0.004858), (0.05621, -0.7384, -0.003841), (0.05502, -0.8548, -0.001248), (0.1693, -0.8549, 0.002125), (0.2853, -0.7361, -0.0004736), (0.2823, -0.8507, 0.002219), (0.4005, -0.8481, -0.001894), (0.5159, -0.5117, 0.001091), (0.5092, -0.6282, -0.003458), (0.6228, -0.6237, 0.007405), (0.5068, -0.7376, -0.002691), (0.5127, -0.8483, 0.0001569), (0.6228, -0.8543, 0.001401), (0.7345, -0.7379, -0.001983), (0.7359, -0.8554, 0.003302), (0.8501, -0.8503, -0.002279)], [], [(833, 291, 3, 492), (834, 297, 7, 488), (835, 298, 8, 495), (836, 295, 6, 496), (837, 313, 16, 480), (838, 314, 21, 499), (839, 303, 11, 500), (840, 317, 12, 476), (841, 318, 22, 503), (842, 309, 17, 504), (843, 321, 19, 483), (844, 322, 23, 507), (845, 310, 18, 508), (846, 325, 20, 484), (847, 326, 24, 511), (848, 307, 15, 512), (849, 369, 44, 452), (850, 370, 65, 515), (851, 331, 27, 516), (852, 373, 40, 448), (853, 374, 66, 519), (854, 337, 33, 520), (855, 377, 47, 455), (856, 378, 67, 523), (857, 338, 34, 524), (858, 381, 48, 456), (859, 382, 68, 527), (860, 335, 31, 528), (861, 385, 32, 440), (862, 386, 69, 531), (863, 353, 49, 532), (864, 389, 51, 459), (865, 390, 70, 535), (866, 354, 50, 536), (867, 393, 52, 460), (868, 394, 71, 539), (869, 343, 39, 540), (870, 397, 28, 436), (871, 398, 72, 543), (872, 357, 53, 544), (873, 401, 55, 463), (874, 402, 73, 547), (875, 358, 54, 548), (876, 405, 56, 464), (877, 406, 74, 551), (878, 349, 45, 552), (879, 409, 35, 443), (880, 410, 75, 555), (881, 361, 57, 556), (882, 413, 59, 467), (883, 414, 76, 559), (884, 362, 58, 560), (885, 417, 60, 468), (886, 418, 77, 563), (887, 350, 46, 564), (888, 421, 36, 444), (889, 422, 78, 567), (890, 365, 61, 568), (891, 425, 63, 471), (892, 426, 79, 571), (893, 366, 62, 572), (894, 429, 64, 472), (895, 430, 80, 575), (896, 347, 43, 576), (897, 577, 140, 348), (898, 578, 225, 579), (899, 435, 83, 580), (900, 581, 136, 344), (901, 582, 226, 583), (902, 441, 89, 584), (903, 585, 143, 351), (904, 586, 227, 587), (905, 442, 90, 588), (906, 589, 144, 352), (907, 590, 228, 591), (908, 439, 87, 592), (909, 593, 128, 336), (910, 594, 229, 595), (911, 457, 105, 596), (912, 597, 147, 355), (913, 598, 230, 599), (914, 458, 106, 600), (915, 601, 148, 356), (916, 602, 231, 603), (917, 447, 95, 604), (918, 605, 124, 332), (919, 606, 232, 607), (920, 461, 109, 608), (921, 609, 151, 359), (922, 610, 233, 611), (923, 462, 110, 612), (924, 613, 152, 360), (925, 614, 234, 615), (926, 453, 101, 616), (927, 617, 131, 339), (928, 618, 235, 619), (929, 465, 113, 620), (930, 621, 155, 363), (931, 622, 236, 623), (932, 466, 114, 624), (933, 625, 156, 364), (934, 626, 237, 627), (935, 454, 102, 628), (936, 629, 132, 340), (937, 630, 238, 631), (938, 469, 117, 632), (939, 633, 159, 367), (940, 634, 239, 635), (941, 470, 118, 636), (942, 637, 160, 368), (943, 638, 240, 639), (944, 451, 99, 640), (945, 641, 100, 308), (946, 642, 241, 643), (947, 513, 161, 644), (948, 645, 163, 371), (949, 646, 242, 647), (950, 514, 162, 648), (951, 649, 164, 372), (952, 650, 243, 651), (953, 475, 123, 652), (954, 653, 96, 304), (955, 654, 244, 655), (956, 517, 165, 656), (957, 657, 167, 375), (958, 658, 245, 659), (959, 518, 166, 660), (960, 661, 168, 376), (961, 662, 246, 663), (962, 481, 129, 664), (963, 665, 103, 311), (964, 666, 247, 667), (965, 521, 169, 668), (966, 669, 171, 379), (967, 670, 248, 671), (968, 522, 170, 672), (969, 673, 172, 380), (970, 674, 249, 675), (971, 482, 130, 676), (972, 677, 104, 312), (973, 678, 250, 679), (974, 525, 173, 680), (975, 681, 175, 383), (976, 682, 251, 683), (977, 526, 174, 684), (978, 685, 176, 384), (979, 686, 252, 687), (980, 479, 127, 688), (981, 689, 88, 296), (982, 690, 253, 691), (983, 529, 177, 692), (984, 693, 179, 387), (985, 694, 254, 695), (986, 530, 178, 696), (987, 697, 180, 388), (988, 698, 255, 699), (989, 497, 145, 700), (990, 701, 107, 315), (991, 702, 256, 703), (992, 533, 181, 704), (993, 705, 183, 391), (994, 706, 257, 707), (995, 534, 182, 708), (996, 709, 184, 392), (997, 710, 258, 711), (998, 498, 146, 712), (999, 713, 108, 316), (1000, 714, 259, 715), (1001, 537, 185, 716), (1002, 717, 187, 395), (1003, 718, 260, 719), (1004, 538, 186, 720), (1005, 721, 188, 396), (1006, 722, 261, 723), (1007, 487, 135, 724), (1008, 725, 84, 292), (1009, 726, 262, 727), (1010, 541, 189, 728), (1011, 729, 191, 399), (1012, 730, 263, 731), (1013, 542, 190, 732), (1014, 733, 192, 400), (1015, 734, 264, 735), (1016, 501, 149, 736), (1017, 737, 111, 319), (1018, 738, 265, 739), (1019, 545, 193, 740), (1020, 741, 195, 403), (1021, 742, 266, 743), (1022, 546, 194, 744), (1023, 745, 196, 404), (1024, 746, 267, 747), (1025, 502, 150, 748), (1026, 749, 112, 320), (1027, 750, 268, 751), (1028, 549, 197, 752), (1029, 753, 199, 407), (1030, 754, 269, 755), (1031, 550, 198, 756), (1032, 757, 200, 408), (1033, 758, 270, 759), (1034, 493, 141, 760), (1035, 761, 91, 299), (1036, 762, 271, 763), (1037, 553, 201, 764), (1038, 765, 203, 411), (1039, 766, 272, 767), (1040, 554, 202, 768), (1041, 769, 204, 412), (1042, 770, 273, 771), (1043, 505, 153, 772), (1044, 773, 115, 323), (1045, 774, 274, 775), (1046, 557, 205, 776), (1047, 777, 207, 415), (1048, 778, 275, 779), (1049, 558, 206, 780), (1050, 781, 208, 416), (1051, 782, 276, 783), (1052, 506, 154, 784), (1053, 785, 116, 324), (1054, 786, 277, 787), (1055, 561, 209, 788), (1056, 789, 211, 419), (1057, 790, 278, 791), (1058, 562, 210, 792), (1059, 793, 212, 420), (1060, 794, 279, 795), (1061, 494, 142, 796), (1062, 797, 92, 300), (1063, 798, 280, 799), (1064, 565, 213, 800), (1065, 801, 215, 423), (1066, 802, 281, 803), (1067, 566, 214, 804), (1068, 805, 216, 424), (1069, 806, 282, 807), (1070, 509, 157, 808), (1071, 809, 119, 327), (1072, 810, 283, 811), (1073, 569, 217, 812), (1074, 813, 219, 427), (1075, 814, 284, 815), (1076, 570, 218, 816), (1077, 817, 220, 428), (1078, 818, 285, 819), (1079, 510, 158, 820), (1080, 821, 120, 328), (1081, 822, 286, 823), (1082, 573, 221, 824), (1083, 825, 223, 431), (1084, 826, 287, 827), (1085, 574, 222, 828), (1086, 829, 224, 432), (1087, 830, 288, 831), (1088, 491, 139, 832), (577, 833, 492, 140), (225, 580, 833, 577), (580, 83, 291, 833), (581, 834, 488, 136), (226, 584, 834, 581), (584, 89, 297, 834), (585, 835, 495, 143), (227, 588, 835, 585), (588, 90, 298, 835), (589, 836, 496, 144), (228, 592, 836, 589), (592, 87, 295, 836), (593, 837, 480, 128), (229, 596, 837, 593), (596, 105, 313, 837), (597, 838, 499, 147), (230, 600, 838, 597), (600, 106, 314, 838), (601, 839, 500, 148), (231, 604, 839, 601), (604, 95, 303, 839), (605, 840, 476, 124), (232, 608, 840, 605), (608, 109, 317, 840), (609, 841, 503, 151), (233, 612, 841, 609), (612, 110, 318, 841), (613, 842, 504, 152), (234, 616, 842, 613), (616, 101, 309, 842), (617, 843, 483, 131), (235, 620, 843, 617), (620, 113, 321, 843), (621, 844, 507, 155), (236, 624, 844, 621), (624, 114, 322, 844), (625, 845, 508, 156), (237, 628, 845, 625), (628, 102, 310, 845), (629, 846, 484, 132), (238, 632, 846, 629), (632, 117, 325, 846), (633, 847, 511, 159), (239, 636, 847, 633), (636, 118, 326, 847), (637, 848, 512, 160), (240, 640, 848, 637), (640, 99, 307, 848), (641, 849, 452, 100), (241, 644, 849, 641), (644, 161, 369, 849), (645, 850, 515, 163), (242, 648, 850, 645), (648, 162, 370, 850), (649, 851, 516, 164), (243, 652, 851, 649), (652, 123, 331, 851), (653, 852, 448, 96), (244, 656, 852, 653), (656, 165, 373, 852), (657, 853, 519, 167), (245, 660, 853, 657), (660, 166, 374, 853), (661, 854, 520, 168), (246, 664, 854, 661), (664, 129, 337, 854), (665, 855, 455, 103), (247, 668, 855, 665), (668, 169, 377, 855), (669, 856, 523, 171), (248, 672, 856, 669), (672, 170, 378, 856), (673, 857, 524, 172), (249, 676, 857, 673), (676, 130, 338, 857), (677, 858, 456, 104), (250, 680, 858, 677), (680, 173, 381, 858), (681, 859, 527, 175), (251, 684, 859, 681), (684, 174, 382, 859), (685, 860, 528, 176), (252, 688, 860, 685), (688, 127, 335, 860), (689, 861, 440, 88), (253, 692, 861, 689), (692, 177, 385, 861), (693, 862, 531, 179), (254, 696, 862, 693), (696, 178, 386, 862), (697, 863, 532, 180), (255, 700, 863, 697), (700, 145, 353, 863), (701, 864, 459, 107), (256, 704, 864, 701), (704, 181, 389, 864), (705, 865, 535, 183), (257, 708, 865, 705), (708, 182, 390, 865), (709, 866, 536, 184), (258, 712, 866, 709), (712, 146, 354, 866), (713, 867, 460, 108), (259, 716, 867, 713), (716, 185, 393, 867), (717, 868, 539, 187), (260, 720, 868, 717), (720, 186, 394, 868), (721, 869, 540, 188), (261, 724, 869, 721), (724, 135, 343, 869), (725, 870, 436, 84), (262, 728, 870, 725), (728, 189, 397, 870), (729, 871, 543, 191), (263, 732, 871, 729), (732, 190, 398, 871), (733, 872, 544, 192), (264, 736, 872, 733), (736, 149, 357, 872), (737, 873, 463, 111), (265, 740, 873, 737), (740, 193, 401, 873), (741, 874, 547, 195), (266, 744, 874, 741), (744, 194, 402, 874), (745, 875, 548, 196), (267, 748, 875, 745), (748, 150, 358, 875), (749, 876, 464, 112), (268, 752, 876, 749), (752, 197, 405, 876), (753, 877, 551, 199), (269, 756, 877, 753), (756, 198, 406, 877), (757, 878, 552, 200), (270, 760, 878, 757), (760, 141, 349, 878), (761, 879, 443, 91), (271, 764, 879, 761), (764, 201, 409, 879), (765, 880, 555, 203), (272, 768, 880, 765), (768, 202, 410, 880), (769, 881, 556, 204), (273, 772, 881, 769), (772, 153, 361, 881), (773, 882, 467, 115), (274, 776, 882, 773), (776, 205, 413, 882), (777, 883, 559, 207), (275, 780, 883, 777), (780, 206, 414, 883), (781, 884, 560, 208), (276, 784, 884, 781), (784, 154, 362, 884), (785, 885, 468, 116), (277, 788, 885, 785), (788, 209, 417, 885), (789, 886, 563, 211), (278, 792, 886, 789), (792, 210, 418, 886), (793, 887, 564, 212), (279, 796, 887, 793), (796, 142, 350, 887), (797, 888, 444, 92), (280, 800, 888, 797), (800, 213, 421, 888), (801, 889, 567, 215), (281, 804, 889, 801), (804, 214, 422, 889), (805, 890, 568, 216), (282, 808, 890, 805), (808, 157, 365, 890), (809, 891, 471, 119), (283, 812, 891, 809), (812, 217, 425, 891), (813, 892, 571, 219), (284, 816, 892, 813), (816, 218, 426, 892), (817, 893, 572, 220), (285, 820, 893, 817), (820, 158, 366, 893), (821, 894, 472, 120), (286, 824, 894, 821), (824, 221, 429, 894), (825, 895, 575, 223), (287, 828, 895, 825), (828, 222, 430, 895), (829, 896, 576, 224), (288, 832, 896, 829), (832, 139, 347, 896), (369, 897, 348, 44), (161, 579, 897, 369), (579, 225, 577, 897), (513, 898, 579, 161), (65, 372, 898, 513), (372, 164, 578, 898), (578, 899, 580, 225), (164, 516, 899, 578), (516, 27, 435, 899), (373, 900, 344, 40), (165, 583, 900, 373), (583, 226, 581, 900), (517, 901, 583, 165), (66, 376, 901, 517), (376, 168, 582, 901), (582, 902, 584, 226), (168, 520, 902, 582), (520, 33, 441, 902), (377, 903, 351, 47), (169, 587, 903, 377), (587, 227, 585, 903), (521, 904, 587, 169), (67, 380, 904, 521), (380, 172, 586, 904), (586, 905, 588, 227), (172, 524, 905, 586), (524, 34, 442, 905), (381, 906, 352, 48), (173, 591, 906, 381), (591, 228, 589, 906), (525, 907, 591, 173), (68, 384, 907, 525), (384, 176, 590, 907), (590, 908, 592, 228), (176, 528, 908, 590), (528, 31, 439, 908), (385, 909, 336, 32), (177, 595, 909, 385), (595, 229, 593, 909), (529, 910, 595, 177), (69, 388, 910, 529), (388, 180, 594, 910), (594, 911, 596, 229), (180, 532, 911, 594), (532, 49, 457, 911), (389, 912, 355, 51), (181, 599, 912, 389), (599, 230, 597, 912), (533, 913, 599, 181), (70, 392, 913, 533), (392, 184, 598, 913), (598, 914, 600, 230), (184, 536, 914, 598), (536, 50, 458, 914), (393, 915, 356, 52), (185, 603, 915, 393), (603, 231, 601, 915), (537, 916, 603, 185), (71, 396, 916, 537), (396, 188, 602, 916), (602, 917, 604, 231), (188, 540, 917, 602), (540, 39, 447, 917), (397, 918, 332, 28), (189, 607, 918, 397), (607, 232, 605, 918), (541, 919, 607, 189), (72, 400, 919, 541), (400, 192, 606, 919), (606, 920, 608, 232), (192, 544, 920, 606), (544, 53, 461, 920), (401, 921, 359, 55), (193, 611, 921, 401), (611, 233, 609, 921), (545, 922, 611, 193), (73, 404, 922, 545), (404, 196, 610, 922), (610, 923, 612, 233), (196, 548, 923, 610), (548, 54, 462, 923), (405, 924, 360, 56), (197, 615, 924, 405), (615, 234, 613, 924), (549, 925, 615, 197), (74, 408, 925, 549), (408, 200, 614, 925), (614, 926, 616, 234), (200, 552, 926, 614), (552, 45, 453, 926), (409, 927, 339, 35), (201, 619, 927, 409), (619, 235, 617, 927), (553, 928, 619, 201), (75, 412, 928, 553), (412, 204, 618, 928), (618, 929, 620, 235), (204, 556, 929, 618), (556, 57, 465, 929), (413, 930, 363, 59), (205, 623, 930, 413), (623, 236, 621, 930), (557, 931, 623, 205), (76, 416, 931, 557), (416, 208, 622, 931), (622, 932, 624, 236), (208, 560, 932, 622), (560, 58, 466, 932), (417, 933, 364, 60), (209, 627, 933, 417), (627, 237, 625, 933), (561, 934, 627, 209), (77, 420, 934, 561), (420, 212, 626, 934), (626, 935, 628, 237), (212, 564, 935, 626), (564, 46, 454, 935), (421, 936, 340, 36), (213, 631, 936, 421), (631, 238, 629, 936), (565, 937, 631, 213), (78, 424, 937, 565), (424, 216, 630, 937), (630, 938, 632, 238), (216, 568, 938, 630), (568, 61, 469, 938), (425, 939, 367, 63), (217, 635, 939, 425), (635, 239, 633, 939), (569, 940, 635, 217), (79, 428, 940, 569), (428, 220, 634, 940), (634, 941, 636, 239), (220, 572, 941, 634), (572, 62, 470, 941), (429, 942, 368, 64), (221, 639, 942, 429), (639, 240, 637, 942), (573, 943, 639, 221), (80, 432, 943, 573), (432, 224, 638, 943), (638, 944, 640, 240), (224, 576, 944, 638), (576, 43, 451, 944), (313, 945, 308, 16), (105, 643, 945, 313), (643, 241, 641, 945), (457, 946, 643, 105), (49, 371, 946, 457), (371, 163, 642, 946), (642, 947, 644, 241), (163, 515, 947, 642), (515, 65, 513, 947), (353, 948, 371, 49), (145, 647, 948, 353), (647, 242, 645, 948), (497, 949, 647, 145), (21, 316, 949, 497), (316, 108, 646, 949), (646, 950, 648, 242), (108, 460, 950, 646), (460, 52, 514, 950), (370, 951, 372, 65), (162, 651, 951, 370), (651, 243, 649, 951), (514, 952, 651, 162), (52, 356, 952, 514), (356, 148, 650, 952), (650, 953, 652, 243), (148, 500, 953, 650), (500, 11, 475, 953), (317, 954, 304, 12), (109, 655, 954, 317), (655, 244, 653, 954), (461, 955, 655, 109), (53, 375, 955, 461), (375, 167, 654, 955), (654, 956, 656, 244), (167, 519, 956, 654), (519, 66, 517, 956), (357, 957, 375, 53), (149, 659, 957, 357), (659, 245, 657, 957), (501, 958, 659, 149), (22, 320, 958, 501), (320, 112, 658, 958), (658, 959, 660, 245), (112, 464, 959, 658), (464, 56, 518, 959), (374, 960, 376, 66), (166, 663, 960, 374), (663, 246, 661, 960), (518, 961, 663, 166), (56, 360, 961, 518), (360, 152, 662, 961), (662, 962, 664, 246), (152, 504, 962, 662), (504, 17, 481, 962), (321, 963, 311, 19), (113, 667, 963, 321), (667, 247, 665, 963), (465, 964, 667, 113), (57, 379, 964, 465), (379, 171, 666, 964), (666, 965, 668, 247), (171, 523, 965, 666), (523, 67, 521, 965), (361, 966, 379, 57), (153, 671, 966, 361), (671, 248, 669, 966), (505, 967, 671, 153), (23, 324, 967, 505), (324, 116, 670, 967), (670, 968, 672, 248), (116, 468, 968, 670), (468, 60, 522, 968), (378, 969, 380, 67), (170, 675, 969, 378), (675, 249, 673, 969), (522, 970, 675, 170), (60, 364, 970, 522), (364, 156, 674, 970), (674, 971, 676, 249), (156, 508, 971, 674), (508, 18, 482, 971), (325, 972, 312, 20), (117, 679, 972, 325), (679, 250, 677, 972), (469, 973, 679, 117), (61, 383, 973, 469), (383, 175, 678, 973), (678, 974, 680, 250), (175, 527, 974, 678), (527, 68, 525, 974), (365, 975, 383, 61), (157, 683, 975, 365), (683, 251, 681, 975), (509, 976, 683, 157), (24, 328, 976, 509), (328, 120, 682, 976), (682, 977, 684, 251), (120, 472, 977, 682), (472, 64, 526, 977), (382, 978, 384, 68), (174, 687, 978, 382), (687, 252, 685, 978), (526, 979, 687, 174), (64, 368, 979, 526), (368, 160, 686, 979), (686, 980, 688, 252), (160, 512, 980, 686), (512, 15, 479, 980), (297, 981, 296, 7), (89, 691, 981, 297), (691, 253, 689, 981), (441, 982, 691, 89), (33, 387, 982, 441), (387, 179, 690, 982), (690, 983, 692, 253), (179, 531, 983, 690), (531, 69, 529, 983), (337, 984, 387, 33), (129, 695, 984, 337), (695, 254, 693, 984), (481, 985, 695, 129), (17, 315, 985, 481), (315, 107, 694, 985), (694, 986, 696, 254), (107, 459, 986, 694), (459, 51, 530, 986), (386, 987, 388, 69), (178, 699, 987, 386), (699, 255, 697, 987), (530, 988, 699, 178), (51, 355, 988, 530), (355, 147, 698, 988), (698, 989, 700, 255), (147, 499, 989, 698), (499, 21, 497, 989), (309, 990, 315, 17), (101, 703, 990, 309), (703, 256, 701, 990), (453, 991, 703, 101), (45, 391, 991, 453), (391, 183, 702, 991), (702, 992, 704, 256), (183, 535, 992, 702), (535, 70, 533, 992), (349, 993, 391, 45), (141, 707, 993, 349), (707, 257, 705, 993), (493, 994, 707, 141), (8, 300, 994, 493), (300, 92, 706, 994), (706, 995, 708, 257), (92, 444, 995, 706), (444, 36, 534, 995), (390, 996, 392, 70), (182, 711, 996, 390), (711, 258, 709, 996), (534, 997, 711, 182), (36, 340, 997, 534), (340, 132, 710, 997), (710, 998, 712, 258), (132, 484, 998, 710), (484, 20, 498, 998), (314, 999, 316, 21), (106, 715, 999, 314), (715, 259, 713, 999), (458, 1000, 715, 106), (50, 395, 1000, 458), (395, 187, 714, 1000), (714, 1001, 716, 259), (187, 539, 1001, 714), (539, 71, 537, 1001), (354, 1002, 395, 50), (146, 719, 1002, 354), (719, 260, 717, 1002), (498, 1003, 719, 146), (20, 312, 1003, 498), (312, 104, 718, 1003), (718, 1004, 720, 260), (104, 456, 1004, 718), (456, 48, 538, 1004), (394, 1005, 396, 71), (186, 723, 1005, 394), (723, 261, 721, 1005), (538, 1006, 723, 186), (48, 352, 1006, 538), (352, 144, 722, 1006), (722, 1007, 724, 261), (144, 496, 1007, 722), (496, 6, 487, 1007), (489, 1008, 292, 2), (137, 727, 1008, 489), (727, 262, 725, 1008), (345, 1009, 727, 137), (41, 399, 1009, 345), (399, 191, 726, 1009), (726, 1010, 728, 262), (191, 543, 1010, 726), (543, 72, 541, 1010), (449, 1011, 399, 41), (97, 731, 1011, 449), (731, 263, 729, 1011), (305, 1012, 731, 97), (13, 319, 1012, 305), (319, 111, 730, 1012), (730, 1013, 732, 263), (111, 463, 1013, 730), (463, 55, 542, 1013), (398, 1014, 400, 72), (190, 735, 1014, 398), (735, 264, 733, 1014), (542, 1015, 735, 190), (55, 359, 1015, 542), (359, 151, 734, 1015), (734, 1016, 736, 264), (151, 503, 1016, 734), (503, 22, 501, 1016), (477, 1017, 319, 13), (125, 739, 1017, 477), (739, 265, 737, 1017), (333, 1018, 739, 125), (29, 403, 1018, 333), (403, 195, 738, 1018), (738, 1019, 740, 265), (195, 547, 1019, 738), (547, 73, 545, 1019), (437, 1020, 403, 29), (85, 743, 1020, 437), (743, 266, 741, 1020), (293, 1021, 743, 85), (4, 299, 1021, 293), (299, 91, 742, 1021), (742, 1022, 744, 266), (91, 443, 1022, 742), (443, 35, 546, 1022), (402, 1023, 404, 73), (194, 747, 1023, 402), (747, 267, 745, 1023), (546, 1024, 747, 194), (35, 339, 1024, 546), (339, 131, 746, 1024), (746, 1025, 748, 267), (131, 483, 1025, 746), (483, 19, 502, 1025), (318, 1026, 320, 22), (110, 751, 1026, 318), (751, 268, 749, 1026), (462, 1027, 751, 110), (54, 407, 1027, 462), (407, 199, 750, 1027), (750, 1028, 752, 268), (199, 551, 1028, 750), (551, 74, 549, 1028), (358, 1029, 407, 54), (150, 755, 1029, 358), (755, 269, 753, 1029), (502, 1030, 755, 150), (19, 311, 1030, 502), (311, 103, 754, 1030), (754, 1031, 756, 269), (103, 455, 1031, 754), (455, 47, 550, 1031), (406, 1032, 408, 74), (198, 759, 1032, 406), (759, 270, 757, 1032), (550, 1033, 759, 198), (47, 351, 1033, 550), (351, 143, 758, 1033), (758, 1034, 760, 270), (143, 495, 1034, 758), (495, 8, 493, 1034), (485, 1035, 299, 4), (133, 763, 1035, 485), (763, 271, 761, 1035), (341, 1036, 763, 133), (37, 411, 1036, 341), (411, 203, 762, 1036), (762, 1037, 764, 271), (203, 555, 1037, 762), (555, 75, 553, 1037), (445, 1038, 411, 37), (93, 767, 1038, 445), (767, 272, 765, 1038), (301, 1039, 767, 93), (9, 323, 1039, 301), (323, 115, 766, 1039), (766, 1040, 768, 272), (115, 467, 1040, 766), (467, 59, 554, 1040), (410, 1041, 412, 75), (202, 771, 1041, 410), (771, 273, 769, 1041), (554, 1042, 771, 202), (59, 363, 1042, 554), (363, 155, 770, 1042), (770, 1043, 772, 273), (155, 507, 1043, 770), (507, 23, 505, 1043), (473, 1044, 323, 9), (121, 775, 1044, 473), (775, 274, 773, 1044), (329, 1045, 775, 121), (25, 415, 1045, 329), (415, 207, 774, 1045), (774, 1046, 776, 274), (207, 559, 1046, 774), (559, 76, 557, 1046), (433, 1047, 415, 25), (81, 779, 1047, 433), (779, 275, 777, 1047), (289, 1048, 779, 81), (0, 490, 1048, 289), (490, 138, 778, 1048), (778, 1049, 780, 275), (138, 346, 1049, 778), (346, 42, 558, 1049), (414, 1050, 416, 76), (206, 783, 1050, 414), (783, 276, 781, 1050), (558, 1051, 783, 206), (42, 450, 1051, 558), (450, 98, 782, 1051), (782, 1052, 784, 276), (98, 306, 1052, 782), (306, 14, 506, 1052), (322, 1053, 324, 23), (114, 787, 1053, 322), (787, 277, 785, 1053), (466, 1054, 787, 114), (58, 419, 1054, 466), (419, 211, 786, 1054), (786, 1055, 788, 277), (211, 563, 1055, 786), (563, 77, 561, 1055), (362, 1056, 419, 58), (154, 791, 1056, 362), (791, 278, 789, 1056), (506, 1057, 791, 154), (14, 478, 1057, 506), (478, 126, 790, 1057), (790, 1058, 792, 278), (126, 334, 1058, 790), (334, 30, 562, 1058), (418, 1059, 420, 77), (210, 795, 1059, 418), (795, 279, 793, 1059), (562, 1060, 795, 210), (30, 438, 1060, 562), (438, 86, 794, 1060), (794, 1061, 796, 279), (86, 294, 1061, 794), (294, 5, 494, 1061), (298, 1062, 300, 8), (90, 799, 1062, 298), (799, 280, 797, 1062), (442, 1063, 799, 90), (34, 423, 1063, 442), (423, 215, 798, 1063), (798, 1064, 800, 280), (215, 567, 1064, 798), (567, 78, 565, 1064), (338, 1065, 423, 34), (130, 803, 1065, 338), (803, 281, 801, 1065), (482, 1066, 803, 130), (18, 327, 1066, 482), (327, 119, 802, 1066), (802, 1067, 804, 281), (119, 471, 1067, 802), (471, 63, 566, 1067), (422, 1068, 424, 78), (214, 807, 1068, 422), (807, 282, 805, 1068), (566, 1069, 807, 214), (63, 367, 1069, 566), (367, 159, 806, 1069), (806, 1070, 808, 282), (159, 511, 1070, 806), (511, 24, 509, 1070), (310, 1071, 327, 18), (102, 811, 1071, 310), (811, 283, 809, 1071), (454, 1072, 811, 102), (46, 427, 1072, 454), (427, 219, 810, 1072), (810, 1073, 812, 283), (219, 571, 1073, 810), (571, 79, 569, 1073), (350, 1074, 427, 46), (142, 815, 1074, 350), (815, 284, 813, 1074), (494, 1075, 815, 142), (5, 486, 1075, 494), (486, 134, 814, 1075), (814, 1076, 816, 284), (134, 342, 1076, 814), (342, 38, 570, 1076), (426, 1077, 428, 79), (218, 819, 1077, 426), (819, 285, 817, 1077), (570, 1078, 819, 218), (38, 446, 1078, 570), (446, 94, 818, 1078), (818, 1079, 820, 285), (94, 302, 1079, 818), (302, 10, 510, 1079), (326, 1080, 328, 24), (118, 823, 1080, 326), (823, 286, 821, 1080), (470, 1081, 823, 118), (62, 431, 1081, 470), (431, 223, 822, 1081), (822, 1082, 824, 286), (223, 575, 1082, 822), (575, 80, 573, 1082), (366, 1083, 431, 62), (158, 827, 1083, 366), (827, 287, 825, 1083), (510, 1084, 827, 158), (10, 474, 1084, 510), (474, 122, 826, 1084), (826, 1085, 828, 287), (122, 330, 1085, 826), (330, 26, 574, 1085), (430, 1086, 432, 80), (222, 831, 1086, 430), (831, 288, 829, 1086), (574, 1087, 831, 222), (26, 434, 1087, 574), (434, 82, 830, 1087), (830, 1088, 832, 288), (82, 290, 1088, 830), (290, 1, 491, 1088)])
me_plane.materials.append(mat_material)
me_plane.use_remesh_preserve_volume = False
me_plane.use_remesh_preserve_attributes = False
me_plane.use_mirror_vertex_groups = False
me_plane.update()

# ---- objects
ob_plane = bpy.data.objects.new('Plane', me_plane)

# ---- transforms, parenting, visibility, modifiers, constraints
ob_plane.location = (0.0, 0.0, 0.0)
ob_plane.scale = (0.3589, 0.3589, 0.3589)
ob_plane.lineart.crease_threshold = 0.0
_m = ob_plane.modifiers.new('Ocean', 'OCEAN')
_m.time = 10.0
_m.filepath = 'C:/Users/Danny/AppData/Local/Temp/blender_a00944/cache_ocean'

# ---- collection membership
col_collection_1.objects.link(ob_plane)

# ---- scene / render settings (as saved in the file)
scene.frame_start = 1; scene.frame_end = 1000; scene.frame_set(600)
scene.render.engine = 'CYCLES'
scene.render.resolution_percentage = 50
scene.render.fps = 30
scene.render.dither_intensity = 0.0
scene.cycles.use_denoising = False
scene.cycles.samples = 10
scene.cycles.sampling_pattern = 'TABULATED_SOBOL'
scene.cycles.light_sampling_threshold = 0.0
scene.cycles.use_adaptive_sampling = False
scene.cycles.use_light_tree = False
scene.cycles.blur_glossy = 0.0
scene.cycles.pixel_filter_type = 'GAUSSIAN'
scene.cycles.sample_clamp_indirect = 0.0
scene.view_settings.view_transform = 'Standard'
bpy.context.view_layer.update()

# ---- added for rendering (the .blend has no active camera and no usable light): camera, sun
cam_auto = bpy.data.cameras.new('AutoCamera')
cam_auto.lens = 50.0
cam_auto.sensor_width = 36.0
cam_auto.clip_end = 1000.0
ob_auto_camera = bpy.data.objects.new('AutoCamera', cam_auto)
scene.collection.objects.link(ob_auto_camera)
ob_auto_camera.location = (23.7787, -28.5345, 19.039)
ob_auto_camera.rotation_euler = (1.09748, -7.21219e-08, 0.694738)
scene.camera = ob_auto_camera
light_auto_sun = bpy.data.lights.new('AutoSun', 'SUN')
light_auto_sun.energy = 3.0
light_auto_sun.angle = 0.0523599
ob_auto_sun = bpy.data.objects.new('AutoSun', light_auto_sun)
scene.collection.objects.link(ob_auto_sun)
ob_auto_sun.rotation_euler = (0.872665, 0.174533, 0.523599)
bpy.context.view_layer.update()
